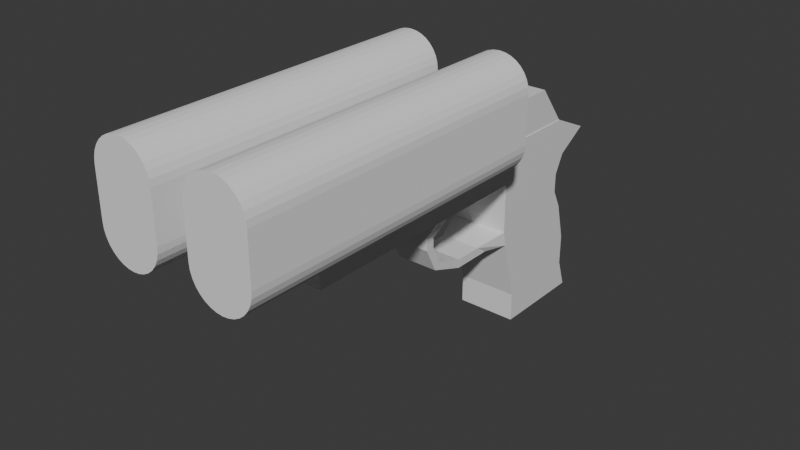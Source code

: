 # Source: test.blend  (saved by Blender 5.1.30; exported with 4.5.12 LTS)
import bpy
from mathutils import Matrix  # noqa: F401  (used for matrix-valued properties, if any)

bpy.ops.wm.read_factory_settings(use_empty=True)
scene = bpy.context.scene
scene.name = 'Scene'

# ---- materials (node trees are filled in below, after node groups)
mat_material = bpy.data.materials.new('Material')
mat_material.alpha_threshold = 0.0
mat_material.use_backface_culling_lightprobe_volume = False
mat_material.roughness = 0.5
mat_material.line_color = (0.0, 0.0, 0.0, 1.0)

# ---- material node trees
mat_material.use_nodes = True; mat_material.node_tree.nodes.clear()
_N = mat_material.node_tree.nodes; _L = mat_material.node_tree.links
n0 = _N.new('ShaderNodeOutputMaterial'); n0.name = 'Material Output'; n0.location = (200, 100)
n1 = _N.new('ShaderNodeBsdfPrincipled'); n1.name = 'Principled BSDF'; n1.location = (-200, 100)
_L.new(n1.outputs[0], n0.inputs[0])
n0.is_active_output = True

# ---- world
world_world = bpy.data.worlds.new('World'); scene.world = world_world
world_world.use_nodes = True; world_world.node_tree.nodes.clear()
_N = world_world.node_tree.nodes; _L = world_world.node_tree.links
n0 = _N.new('ShaderNodeOutputWorld'); n0.name = 'World Output'; n0.location = (200, 100)
n1 = _N.new('ShaderNodeBackground'); n1.name = 'Background'; n1.location = (-200, 100)
n1.inputs[0].default_value = (0.05088, 0.05088, 0.05088, 1.0)
_L.new(n1.outputs[0], n0.inputs[0])
n0.is_active_output = True
world_world.color = (0.05088, 0.05088, 0.05088)
world_world.sun_shadow_jitter_overblur = 0.0

# ---- meshes
me_cube = bpy.data.meshes.new('Cube')
me_cube.from_pydata([(-0.3137, 1.929, 0.2), (0.3137, 1.6, 0.0), (0.3137, -2.0, 0.0), (0.3137, 1.929, 0.2), (0.3137, 1.5, -0.2), (-0.3137, -2.0, 0.0), (0.3137, 1.5, 0.4), (-0.3137, 1.5, 0.4), (-0.3137, 1.5, -0.2), (-0.3137, 1.6, 0.0), (-0.3137, -2.0, 0.4049), (0.3137, -2.0, 0.4049), (-0.3137, 1.5, -0.4), (0.3137, 1.5, -0.4), (-0.3137, 1.6, -0.6), (0.3137, 1.6, -0.6), (-0.3137, 1.7, -1.0), (0.3137, 1.7, -1.0), (-0.3137, 1.7, -1.318), (0.3137, 1.7, -1.318), (-0.3137, 1.8, -1.618), (0.3137, 1.8, -1.618), (-0.3137, 0.8, -1.618), (0.3137, 0.8, -1.618), (-0.3137, 0.8, -1.318), (0.3137, 0.8, -1.318), (-0.3137, 0.6, -0.5182), (0.3137, 0.6, -0.5182), (-0.3137, 0.6, 0.0), (0.3137, 0.6, 0.0), (-0.2137, 0.3, -0.6), (0.2137, 0.3, -0.6), (-0.2137, 0.0, -0.6), (0.2137, 0.0, -0.6), (-0.2137, -0.3, -0.5), (0.2137, -0.3, -0.5), (-0.2137, -0.4, -0.3), (0.2137, -0.4, -0.3), (-0.2137, -0.4, -0.2), (0.2137, -0.4, -0.2), (-0.3137, -0.3, 0.0), (0.3137, -0.3, 0.0), (-0.3137, 0.6394, -0.6758), (0.3137, 0.6394, -0.6758), (-0.2137, 0.43, -0.69), (0.2137, 0.43, -0.69), (-0.2137, 0.0, -0.69), (0.2137, 0.0, -0.69), (-0.2137, -0.3677, -0.5588), (0.2137, -0.3677, -0.5588), (-0.2137, -0.4952, -0.3038), (0.2137, -0.4952, -0.3038), (0.2137, -0.4952, -0.1763), (-0.3137, -0.5, 0.0), (0.3137, -0.5, 0.0), (-0.2137, -0.4952, -0.1763)], [], [(9, 7, 0), (9, 1, 2, 5), (1, 9, 0, 3), (8, 4, 1, 9), (6, 1, 3), (2, 11, 10, 5), (0, 7, 6, 3), (12, 13, 15, 14), (14, 15, 17, 16), (16, 17, 19, 18), (18, 19, 21, 20), (20, 21, 23, 22), (22, 23, 25, 24), (24, 25, 27, 26), (35, 33, 47, 49), (1, 6, 11, 2), (5, 10, 7, 9), (12, 13, 4, 8), (1, 29, 27, 25, 23, 21, 19, 17, 15, 13, 4), (8, 12, 14, 16, 18, 20, 22, 24, 26, 28, 9), (40, 41, 54, 53), (32, 34, 48, 46), (39, 37, 51, 52), (36, 38, 55, 50), (33, 31, 45, 47), (30, 32, 46, 44), (37, 35, 49, 51), (34, 36, 50, 48), (41, 39, 52, 54), (31, 27, 43, 45), (43, 42, 44, 45), (45, 44, 46, 47), (47, 46, 48, 49), (49, 48, 50, 51), (51, 50, 55, 52), (52, 55, 53, 54), (26, 30, 44, 42), (38, 40, 53, 55), (26, 27, 29, 28), (26, 27, 31, 30), (30, 31, 33, 32), (32, 33, 35, 34), (34, 35, 37, 36), (36, 37, 39, 38), (41, 40, 38, 39), (7, 10, 11, 6)])
_uv = me_cube.uv_layers.new(name='UVMap')
_uv.uv.foreach_set('vector', [0.7031, 0.7568, 0.7872, 0.7358, 0.7451, 0.8261, 0.0, 0.07197, 0.1739, 0.07197, 0.1739, 0.827, 0.0, 0.827, 0.1739, 0.07197, 0.0, 0.07197, 0.0, 0.0, 0.1739, 0.0, 0.5643, 0.5425, 0.5643, 0.7164, 0.5218, 0.7164, 0.5218, 0.5425, 0.702, 0.09027, 0.6179, 0.06924, 0.66, 2.946e-10, 0.6069, 0.5425, 0.5218, 0.5425, 0.5218, 0.3686, 0.6069, 0.3686, 0.9934, 0.3624, 0.8971, 0.3624, 0.8971, 0.1885, 0.9934, 0.1885, 0.3479, 0.3686, 0.5218, 0.3686, 0.5218, 0.4142, 0.3479, 0.4142, 0.3479, 0.4142, 0.5218, 0.4142, 0.5218, 0.5008, 0.3479, 0.5008, 0.3479, 0.5008, 0.5218, 0.5008, 0.5218, 0.5661, 0.3479, 0.5661, 0.3479, 0.5661, 0.5218, 0.5661, 0.5218, 0.6322, 0.3479, 0.6322, 0.1739, 0.7077, 0.3479, 0.7077, 0.3479, 0.9174, 0.1739, 0.9174, 0.3479, 0.7077, 0.1739, 0.7077, 0.1739, 0.6446, 0.3479, 0.6446, 0.3479, 0.6446, 0.1739, 0.6446, 0.1739, 0.4775, 0.3479, 0.4775, 0.806, 0.2774, 0.8192, 0.3425, 0.8029, 0.352, 0.7882, 0.2712, 0.6179, 0.06924, 0.702, 0.09027, 0.7031, 0.8261, 0.6179, 0.8261, 0.7031, -2.957e-09, 0.7882, -9.383e-09, 0.7872, 0.7358, 0.7031, 0.7568, 0.6064, 0.5425, 0.6064, 0.7164, 0.5643, 0.7164, 0.5643, 0.5425, 0.1739, 0.02579, 0.3826, 6.31e-09, 0.3959, 0.1081, 0.3748, 0.2802, 0.3826, 0.3428, 0.1739, 0.3686, 0.1871, 0.3034, 0.1789, 0.237, 0.1894, 0.151, 0.2051, 0.1067, 0.2, 0.06494, 0.5919, 0.06494, 0.5868, 0.1067, 0.6025, 0.151, 0.613, 0.237, 0.6048, 0.3034, 0.6179, 0.3686, 0.4093, 0.3428, 0.417, 0.2802, 0.3959, 0.1081, 0.4093, 9.349e-09, 0.6179, 0.02579, 0.5218, 0.8904, 0.5218, 0.7164, 0.5638, 0.7164, 0.5638, 0.8904, 0.866, 0.621, 0.8793, 0.5559, 0.8971, 0.5497, 0.8824, 0.6304, 0.8502, 0.2277, 0.8319, 0.2382, 0.8213, 0.2212, 0.8445, 0.2079, 0.8533, 0.5167, 0.8351, 0.5062, 0.8408, 0.4863, 0.864, 0.4997, 0.8192, 0.3425, 0.8507, 0.3972, 0.848, 0.4303, 0.8029, 0.352, 0.8346, 0.6757, 0.866, 0.621, 0.8824, 0.6304, 0.8373, 0.7088, 0.8319, 0.2382, 0.806, 0.2774, 0.7882, 0.2712, 0.8213, 0.2212, 0.8793, 0.5559, 0.8533, 0.5167, 0.864, 0.4997, 0.8971, 0.5497, 0.8971, 0.2249, 0.8502, 0.2277, 0.8445, 0.2079, 0.8761, 0.1885, 0.8507, 0.3972, 0.8971, 0.4433, 0.8725, 0.467, 0.848, 0.4303, 0.5218, 0.845, 0.3479, 0.845, 0.3479, 0.8022, 0.5218, 0.8022, 0.5218, 0.8022, 0.3479, 0.8022, 0.3479, 0.7132, 0.5218, 0.7132, 0.5218, 0.7132, 0.3479, 0.7132, 0.3479, 0.6322, 0.5218, 0.6322, 0.9089, 0.7454, 0.9089, 0.9194, 0.8508, 0.9194, 0.8508, 0.7454, 0.8508, 0.7454, 0.8508, 0.9194, 0.8246, 0.9194, 0.8246, 0.7454, 0.8246, 0.7454, 0.8246, 0.9194, 0.7882, 0.9194, 0.7882, 0.7454, 0.7882, 0.7217, 0.8346, 0.6757, 0.8373, 0.7088, 0.8128, 0.7454, 0.8351, 0.5062, 0.7882, 0.5034, 0.8092, 0.467, 0.8408, 0.4863, 0.3479, 0.4775, 0.1739, 0.4775, 0.1739, 0.3686, 0.3479, 0.3686, 0.7882, 0.0, 0.9621, 0.0, 0.9621, 0.0641, 0.7882, 0.0641, 0.7882, 0.0641, 0.9621, 0.0641, 0.9621, 0.127, 0.7882, 0.127, 0.7882, 0.127, 0.9621, 0.127, 0.9621, 0.1885, 0.7882, 0.1885, 0.723, 0.8261, 0.723, 1.0, 0.6815, 1.0, 0.6815, 0.8261, 0.6815, 0.8261, 0.6815, 1.0, 0.6605, 1.0, 0.6605, 0.8261, 0.6179, 1.0, 0.6179, 0.8261, 0.6605, 0.8261, 0.6605, 1.0, 0.7872, 0.7358, 0.7882, -9.383e-09, 0.5218, 0.5425, 0.702, 0.09027])
me_cube.materials.append(mat_material)
me_cube.use_mirror_x = True
me_cube.use_mirror_vertex_groups = False
me_cube.update()
me_cube_001 = bpy.data.meshes.new('Cube.001')
me_cube_001.from_pydata([(0.3073, 1.5, 0.4), (-0.3073, 1.5, 0.4), (-0.3073, -2.0, 0.4049), (0.3073, -2.0, 0.4049), (0.3073, -2.0, 0.8), (-0.3073, -2.0, 0.8), (0.3073, 1.2, 0.8), (-0.3073, 1.2, 0.8)], [], [(3, 4, 5, 2), (0, 6, 4, 3), (6, 7, 5, 4), (2, 5, 7, 1), (7, 6, 0, 1), (1, 0, 3, 2)])
_uv = me_cube_001.uv_layers.new(name='UVMap')
_uv.uv.foreach_set('vector', [0.5, 0.75, 0.625, 0.75, 0.625, 1.0, 0.5, 1.0, 0.5425, 0.5, 0.625, 0.5143, 0.625, 0.75, 0.5, 0.75, 0.625, 0.5143, 0.875, 0.5214, 0.875, 0.75, 0.625, 0.75, 0.5, 0.0, 0.625, 0.0, 0.625, 0.2393, 0.5425, 0.25, 0.625, 0.2393, 0.625, 0.5143, 0.5425, 0.5, 0.5425, 0.25, 0.5425, 0.25, 0.5425, 0.5, 0.5, 0.75, 0.5, 0.0])
me_cube_001.materials.append(mat_material)
me_cube_001.use_mirror_x = True
me_cube_001.use_mirror_vertex_groups = False
me_cube_001.update()
me_cylinder = bpy.data.meshes.new('Cylinder')
me_cylinder.from_pydata([(0.0, 1.0, -1.0), (0.0, 1.0, 9.212), (0.1951, 0.9808, -1.0), (0.1951, 0.9808, 9.212), (0.3827, 0.9239, -1.0), (0.3827, 0.9239, 9.212), (0.5556, 0.8315, -1.0), (0.5556, 0.8315, 9.212), (0.7071, 0.7071, -1.0), (0.7071, 0.7071, 9.212), (0.8315, 0.5556, -1.0), (0.8315, 0.5556, 9.212), (0.9239, 0.3827, -1.0), (0.9239, 0.3827, 9.212), (0.9808, 0.1951, -1.0), (0.9808, 0.1951, 9.212), (1.0, 0.0, -1.0), (1.0, 0.0, 9.212), (0.9808, -0.1951, -1.0), (0.9808, -0.1951, 9.212), (0.9239, -0.3827, -1.0), (0.9239, -0.3827, 9.212), (0.8315, -0.5556, -1.0), (0.8315, -0.5556, 9.212), (0.7071, -0.7071, -1.0), (0.7071, -0.7071, 9.212), (0.5556, -0.8315, -1.0), (0.5556, -0.8315, 9.212), (0.3827, -0.9239, -1.0), (0.3827, -0.9239, 9.212), (0.1951, -0.9808, -1.0), (0.1951, -0.9808, 9.212), (0.0, -1.0, -1.0), (0.0, -1.0, 9.212), (-0.1951, -0.9808, -1.0), (-0.1951, -0.9808, 9.212), (-0.3827, -0.9239, -1.0), (-0.3827, -0.9239, 9.212), (-0.5556, -0.8315, -1.0), (-0.5556, -0.8315, 9.212), (-0.7071, -0.7071, -1.0), (-0.7071, -0.7071, 9.212), (-0.8315, -0.5556, -1.0), (-0.8315, -0.5556, 9.212), (-0.9239, -0.3827, -1.0), (-0.9239, -0.3827, 9.212), (-0.9808, -0.1951, -1.0), (-0.9808, -0.1951, 9.212), (-1.0, 0.0, -1.0), (-1.0, 0.0, 9.212), (-0.9808, 0.1951, -1.0), (-0.9808, 0.1951, 9.212), (-0.9239, 0.3827, -1.0), (-0.9239, 0.3827, 9.212), (-0.8315, 0.5556, -1.0), (-0.8315, 0.5556, 9.212), (-0.7071, 0.7071, -1.0), (-0.7071, 0.7071, 9.212), (-0.5556, 0.8315, -1.0), (-0.5556, 0.8315, 9.212), (-0.3827, 0.9239, -1.0), (-0.3827, 0.9239, 9.212), (-0.1951, 0.9808, -1.0), (-0.1951, 0.9808, 9.212), (-4.966e-08, 2.478, -1.0), (0.1951, 2.459, -1.0), (0.1951, 2.459, 9.212), (-4.966e-08, 2.478, 9.212), (0.3827, 2.402, -1.0), (0.3827, 2.402, 9.212), (0.5556, 2.31, -1.0), (0.5556, 2.31, 9.212), (0.7071, 2.185, -1.0), (0.7071, 2.185, 9.212), (0.8315, 2.034, -1.0), (0.8315, 2.034, 9.212), (0.9239, 1.861, -1.0), (0.9239, 1.861, 9.212), (0.9808, 1.673, -1.0), (0.9808, 1.673, 9.212), (1.0, 1.478, -1.0), (1.0, 1.478, 9.212), (-1.0, 1.478, 9.212), (-1.0, 1.478, -1.0), (-0.9808, 1.673, -1.0), (-0.9808, 1.673, 9.212), (-0.9239, 1.861, -1.0), (-0.9239, 1.861, 9.212), (-0.8315, 2.034, -1.0), (-0.8315, 2.034, 9.212), (-0.7071, 2.185, -1.0), (-0.7071, 2.185, 9.212), (-0.5556, 2.31, -1.0), (-0.5556, 2.31, 9.212), (-0.3827, 2.402, -1.0), (-0.3827, 2.402, 9.212), (-0.1951, 2.459, -1.0), (-0.1951, 2.459, 9.212)], [], [(63, 1, 67, 97), (1, 3, 66, 67), (9, 11, 75, 73), (0, 62, 96, 64), (2, 0, 64, 65), (10, 8, 72, 74), (53, 55, 89, 87), (54, 52, 86, 88), (16, 17, 19, 18), (18, 19, 21, 20), (20, 21, 23, 22), (22, 23, 25, 24), (24, 25, 27, 26), (26, 27, 29, 28), (28, 29, 31, 30), (30, 31, 33, 32), (32, 33, 35, 34), (34, 35, 37, 36), (36, 37, 39, 38), (38, 39, 41, 40), (40, 41, 43, 42), (42, 43, 45, 44), (44, 45, 47, 46), (46, 47, 49, 48), (61, 63, 97, 95), (7, 9, 73, 71), (17, 16, 80, 81), (62, 60, 94, 96), (8, 6, 70, 72), (51, 53, 87, 85), (3, 1, 63, 61, 59, 57, 55, 53, 51, 49, 47, 45, 43, 41, 39, 37, 35, 33, 31, 29, 27, 25, 23, 21, 19, 17, 15, 13, 11, 9, 7, 5), (15, 17, 81, 79), (52, 50, 84, 86), (0, 2, 4, 6, 8, 10, 12, 14, 16, 18, 20, 22, 24, 26, 28, 30, 32, 34, 36, 38, 40, 42, 44, 46, 48, 50, 52, 54, 56, 58, 60, 62), (64, 67, 66, 65), (65, 66, 69, 68), (68, 69, 71, 70), (70, 71, 73, 72), (72, 73, 75, 74), (74, 75, 77, 76), (76, 77, 79, 78), (78, 79, 81, 80), (83, 82, 85, 84), (84, 85, 87, 86), (86, 87, 89, 88), (88, 89, 91, 90), (90, 91, 93, 92), (92, 93, 95, 94), (94, 95, 97, 96), (96, 97, 67, 64), (56, 54, 88, 90), (55, 57, 91, 89), (12, 10, 74, 76), (11, 13, 77, 75), (4, 2, 65, 68), (58, 56, 90, 92), (48, 49, 82, 83), (3, 5, 69, 66), (57, 59, 93, 91), (14, 12, 76, 78), (50, 48, 83, 84), (13, 15, 79, 77), (6, 4, 68, 70), (49, 51, 85, 82), (60, 58, 92, 94), (5, 7, 71, 69), (59, 61, 95, 93), (16, 14, 78, 80)])
_uv = me_cylinder.uv_layers.new(name='UVMap')
_uv.uv.foreach_set('vector', [0.2032, 0.4854, 0.25, 0.49, 0.25, 0.49, 0.2032, 0.4854, 0.25, 0.49, 0.2968, 0.4854, 0.2968, 0.4854, 0.25, 0.49, 0.4197, 0.4197, 0.4496, 0.3833, 0.4496, 0.3833, 0.4197, 0.4197, 0.75, 0.49, 0.7032, 0.4854, 0.7032, 0.4854, 0.75, 0.49, 0.7968, 0.4854, 0.75, 0.49, 0.75, 0.49, 0.7968, 0.4854, 0.9496, 0.3833, 0.9197, 0.4197, 0.9197, 0.4197, 0.9496, 0.3833, 0.02827, 0.3418, 0.05045, 0.3833, 0.05045, 0.3833, 0.02827, 0.3418, 0.5504, 0.3833, 0.5283, 0.3418, 0.5283, 0.3418, 0.5504, 0.3833, 0.75, 0.5, 0.75, 1.0, 0.7188, 1.0, 0.7188, 0.5, 0.7188, 0.5, 0.7188, 1.0, 0.6875, 1.0, 0.6875, 0.5, 0.6875, 0.5, 0.6875, 1.0, 0.6562, 1.0, 0.6562, 0.5, 0.6562, 0.5, 0.6562, 1.0, 0.625, 1.0, 0.625, 0.5, 0.625, 0.5, 0.625, 1.0, 0.5938, 1.0, 0.5938, 0.5, 0.5938, 0.5, 0.5938, 1.0, 0.5625, 1.0, 0.5625, 0.5, 0.5625, 0.5, 0.5625, 1.0, 0.5312, 1.0, 0.5312, 0.5, 0.5312, 0.5, 0.5312, 1.0, 0.5, 1.0, 0.5, 0.5, 0.5, 0.5, 0.5, 1.0, 0.4688, 1.0, 0.4688, 0.5, 0.4688, 0.5, 0.4688, 1.0, 0.4375, 1.0, 0.4375, 0.5, 0.4375, 0.5, 0.4375, 1.0, 0.4062, 1.0, 0.4062, 0.5, 0.4062, 0.5, 0.4062, 1.0, 0.375, 1.0, 0.375, 0.5, 0.375, 0.5, 0.375, 1.0, 0.3438, 1.0, 0.3438, 0.5, 0.3438, 0.5, 0.3438, 1.0, 0.3125, 1.0, 0.3125, 0.5, 0.3125, 0.5, 0.3125, 1.0, 0.2812, 1.0, 0.2812, 0.5, 0.2812, 0.5, 0.2812, 1.0, 0.25, 1.0, 0.25, 0.5, 0.1582, 0.4717, 0.2032, 0.4854, 0.2032, 0.4854, 0.1582, 0.4717, 0.3833, 0.4496, 0.4197, 0.4197, 0.4197, 0.4197, 0.3833, 0.4496, 0.75, 1.0, 0.75, 0.5, 0.75, 0.5, 0.75, 1.0, 0.7032, 0.4854, 0.6582, 0.4717, 0.6582, 0.4717, 0.7032, 0.4854, 0.9197, 0.4197, 0.8833, 0.4496, 0.8833, 0.4496, 0.9197, 0.4197, 0.01461, 0.2968, 0.02827, 0.3418, 0.02827, 0.3418, 0.01461, 0.2968, 0.2968, 0.4854, 0.25, 0.49, 0.2032, 0.4854, 0.1582, 0.4717, 0.1167, 0.4496, 0.08029, 0.4197, 0.05045, 0.3833, 0.02827, 0.3418, 0.01461, 0.2968, 0.01, 0.25, 0.01461, 0.2032, 0.02827, 0.1582, 0.05045, 0.1167, 0.08029, 0.08029, 0.1167, 0.05045, 0.1582, 0.02827, 0.2032, 0.01461, 0.25, 0.01, 0.2968, 0.01461, 0.3418, 0.02827, 0.3833, 0.05045, 0.4197, 0.08029, 0.4496, 0.1167, 0.4717, 0.1582, 0.4854, 0.2032, 0.49, 0.25, 0.4854, 0.2968, 0.4717, 0.3418, 0.4496, 0.3833, 0.4197, 0.4197, 0.3833, 0.4496, 0.3418, 0.4717, 0.4854, 0.2968, 0.49, 0.25, 0.49, 0.25, 0.4854, 0.2968, 0.5283, 0.3418, 0.5146, 0.2968, 0.5146, 0.2968, 0.5283, 0.3418, 0.75, 0.49, 0.7968, 0.4854, 0.8418, 0.4717, 0.8833, 0.4496, 0.9197, 0.4197, 0.9496, 0.3833, 0.9717, 0.3418, 0.9854, 0.2968, 0.99, 0.25, 0.9854, 0.2032, 0.9717, 0.1582, 0.9496, 0.1167, 0.9197, 0.08029, 0.8833, 0.05045, 0.8418, 0.02827, 0.7968, 0.01461, 0.75, 0.01, 0.7032, 0.01461, 0.6582, 0.02827, 0.6167, 0.05045, 0.5803, 0.08029, 0.5504, 0.1167, 0.5283, 0.1582, 0.5146, 0.2032, 0.51, 0.25, 0.5146, 0.2968, 0.5283, 0.3418, 0.5504, 0.3833, 0.5803, 0.4197, 0.6167, 0.4496, 0.6582, 0.4717, 0.7032, 0.4854, 1.0, 0.5, 1.0, 1.0, 0.9688, 1.0, 0.9688, 0.5, 0.9688, 0.5, 0.9688, 1.0, 0.9375, 1.0, 0.9375, 0.5, 0.9375, 0.5, 0.9375, 1.0, 0.9062, 1.0, 0.9062, 0.5, 0.9062, 0.5, 0.9062, 1.0, 0.875, 1.0, 0.875, 0.5, 0.875, 0.5, 0.875, 1.0, 0.8438, 1.0, 0.8438, 0.5, 0.8438, 0.5, 0.8438, 1.0, 0.8125, 1.0, 0.8125, 0.5, 0.8125, 0.5, 0.8125, 1.0, 0.7812, 1.0, 0.7812, 0.5, 0.7812, 0.5, 0.7812, 1.0, 0.75, 1.0, 0.75, 0.5, 0.25, 0.5, 0.25, 1.0, 0.2188, 1.0, 0.2188, 0.5, 0.2188, 0.5, 0.2188, 1.0, 0.1875, 1.0, 0.1875, 0.5, 0.1875, 0.5, 0.1875, 1.0, 0.1562, 1.0, 0.1562, 0.5, 0.1562, 0.5, 0.1562, 1.0, 0.125, 1.0, 0.125, 0.5, 0.125, 0.5, 0.125, 1.0, 0.09375, 1.0, 0.09375, 0.5, 0.09375, 0.5, 0.09375, 1.0, 0.0625, 1.0, 0.0625, 0.5, 0.0625, 0.5, 0.0625, 1.0, 0.03125, 1.0, 0.03125, 0.5, 0.03125, 0.5, 0.03125, 1.0, 0.0, 1.0, 0.0, 0.5, 0.5803, 0.4197, 0.5504, 0.3833, 0.5504, 0.3833, 0.5803, 0.4197, 0.05045, 0.3833, 0.08029, 0.4197, 0.08029, 0.4197, 0.05045, 0.3833, 0.9717, 0.3418, 0.9496, 0.3833, 0.9496, 0.3833, 0.9717, 0.3418, 0.4496, 0.3833, 0.4717, 0.3418, 0.4717, 0.3418, 0.4496, 0.3833, 0.8418, 0.4717, 0.7968, 0.4854, 0.7968, 0.4854, 0.8418, 0.4717, 0.6167, 0.4496, 0.5803, 0.4197, 0.5803, 0.4197, 0.6167, 0.4496, 0.25, 0.5, 0.25, 1.0, 0.25, 1.0, 0.25, 0.5, 0.2968, 0.4854, 0.3418, 0.4717, 0.3418, 0.4717, 0.2968, 0.4854, 0.08029, 0.4197, 0.1167, 0.4496, 0.1167, 0.4496, 0.08029, 0.4197, 0.9854, 0.2968, 0.9717, 0.3418, 0.9717, 0.3418, 0.9854, 0.2968, 0.5146, 0.2968, 0.51, 0.25, 0.51, 0.25, 0.5146, 0.2968, 0.4717, 0.3418, 0.4854, 0.2968, 0.4854, 0.2968, 0.4717, 0.3418, 0.8833, 0.4496, 0.8418, 0.4717, 0.8418, 0.4717, 0.8833, 0.4496, 0.01, 0.25, 0.01461, 0.2968, 0.01461, 0.2968, 0.01, 0.25, 0.6582, 0.4717, 0.6167, 0.4496, 0.6167, 0.4496, 0.6582, 0.4717, 0.3418, 0.4717, 0.3833, 0.4496, 0.3833, 0.4496, 0.3418, 0.4717, 0.1167, 0.4496, 0.1582, 0.4717, 0.1582, 0.4717, 0.1167, 0.4496, 0.99, 0.25, 0.9854, 0.2968, 0.9854, 0.2968, 0.99, 0.25])
me_cylinder.update()
me_cylinder_001 = bpy.data.meshes.new('Cylinder.001')
me_cylinder_001.from_pydata([(0.0, 1.0, -1.0), (0.0, 1.0, 9.212), (0.1951, 0.9808, -1.0), (0.1951, 0.9808, 9.212), (0.3827, 0.9239, -1.0), (0.3827, 0.9239, 9.212), (0.5556, 0.8315, -1.0), (0.5556, 0.8315, 9.212), (0.7071, 0.7071, -1.0), (0.7071, 0.7071, 9.212), (0.8315, 0.5556, -1.0), (0.8315, 0.5556, 9.212), (0.9239, 0.3827, -1.0), (0.9239, 0.3827, 9.212), (0.9808, 0.1951, -1.0), (0.9808, 0.1951, 9.212), (1.0, 0.0, -1.0), (1.0, 0.0, 9.212), (0.9808, -0.1951, -1.0), (0.9808, -0.1951, 9.212), (0.9239, -0.3827, -1.0), (0.9239, -0.3827, 9.212), (0.8315, -0.5556, -1.0), (0.8315, -0.5556, 9.212), (0.7071, -0.7071, -1.0), (0.7071, -0.7071, 9.212), (0.5556, -0.8315, -1.0), (0.5556, -0.8315, 9.212), (0.3827, -0.9239, -1.0), (0.3827, -0.9239, 9.212), (0.1951, -0.9808, -1.0), (0.1951, -0.9808, 9.212), (0.0, -1.0, -1.0), (0.0, -1.0, 9.212), (-0.1951, -0.9808, -1.0), (-0.1951, -0.9808, 9.212), (-0.3827, -0.9239, -1.0), (-0.3827, -0.9239, 9.212), (-0.5556, -0.8315, -1.0), (-0.5556, -0.8315, 9.212), (-0.7071, -0.7071, -1.0), (-0.7071, -0.7071, 9.212), (-0.8315, -0.5556, -1.0), (-0.8315, -0.5556, 9.212), (-0.9239, -0.3827, -1.0), (-0.9239, -0.3827, 9.212), (-0.9808, -0.1951, -1.0), (-0.9808, -0.1951, 9.212), (-1.0, 0.0, -1.0), (-1.0, 0.0, 9.212), (-0.9808, 0.1951, -1.0), (-0.9808, 0.1951, 9.212), (-0.9239, 0.3827, -1.0), (-0.9239, 0.3827, 9.212), (-0.8315, 0.5556, -1.0), (-0.8315, 0.5556, 9.212), (-0.7071, 0.7071, -1.0), (-0.7071, 0.7071, 9.212), (-0.5556, 0.8315, -1.0), (-0.5556, 0.8315, 9.212), (-0.3827, 0.9239, -1.0), (-0.3827, 0.9239, 9.212), (-0.1951, 0.9808, -1.0), (-0.1951, 0.9808, 9.212), (-4.966e-08, 2.478, -1.0), (0.1951, 2.459, -1.0), (0.1951, 2.459, 9.212), (-4.966e-08, 2.478, 9.212), (0.3827, 2.402, -1.0), (0.3827, 2.402, 9.212), (0.5556, 2.31, -1.0), (0.5556, 2.31, 9.212), (0.7071, 2.185, -1.0), (0.7071, 2.185, 9.212), (0.8315, 2.034, -1.0), (0.8315, 2.034, 9.212), (0.9239, 1.861, -1.0), (0.9239, 1.861, 9.212), (0.9808, 1.673, -1.0), (0.9808, 1.673, 9.212), (1.0, 1.478, -1.0), (1.0, 1.478, 9.212), (-1.0, 1.478, 9.212), (-1.0, 1.478, -1.0), (-0.9808, 1.673, -1.0), (-0.9808, 1.673, 9.212), (-0.9239, 1.861, -1.0), (-0.9239, 1.861, 9.212), (-0.8315, 2.034, -1.0), (-0.8315, 2.034, 9.212), (-0.7071, 2.185, -1.0), (-0.7071, 2.185, 9.212), (-0.5556, 2.31, -1.0), (-0.5556, 2.31, 9.212), (-0.3827, 2.402, -1.0), (-0.3827, 2.402, 9.212), (-0.1951, 2.459, -1.0), (-0.1951, 2.459, 9.212)], [], [(63, 1, 67, 97), (1, 3, 66, 67), (9, 11, 75, 73), (0, 62, 96, 64), (2, 0, 64, 65), (10, 8, 72, 74), (53, 55, 89, 87), (54, 52, 86, 88), (16, 17, 19, 18), (18, 19, 21, 20), (20, 21, 23, 22), (22, 23, 25, 24), (24, 25, 27, 26), (26, 27, 29, 28), (28, 29, 31, 30), (30, 31, 33, 32), (32, 33, 35, 34), (34, 35, 37, 36), (36, 37, 39, 38), (38, 39, 41, 40), (40, 41, 43, 42), (42, 43, 45, 44), (44, 45, 47, 46), (46, 47, 49, 48), (61, 63, 97, 95), (7, 9, 73, 71), (17, 16, 80, 81), (62, 60, 94, 96), (8, 6, 70, 72), (51, 53, 87, 85), (3, 1, 63, 61, 59, 57, 55, 53, 51, 49, 47, 45, 43, 41, 39, 37, 35, 33, 31, 29, 27, 25, 23, 21, 19, 17, 15, 13, 11, 9, 7, 5), (15, 17, 81, 79), (52, 50, 84, 86), (0, 2, 4, 6, 8, 10, 12, 14, 16, 18, 20, 22, 24, 26, 28, 30, 32, 34, 36, 38, 40, 42, 44, 46, 48, 50, 52, 54, 56, 58, 60, 62), (64, 67, 66, 65), (65, 66, 69, 68), (68, 69, 71, 70), (70, 71, 73, 72), (72, 73, 75, 74), (74, 75, 77, 76), (76, 77, 79, 78), (78, 79, 81, 80), (83, 82, 85, 84), (84, 85, 87, 86), (86, 87, 89, 88), (88, 89, 91, 90), (90, 91, 93, 92), (92, 93, 95, 94), (94, 95, 97, 96), (96, 97, 67, 64), (56, 54, 88, 90), (55, 57, 91, 89), (12, 10, 74, 76), (11, 13, 77, 75), (4, 2, 65, 68), (58, 56, 90, 92), (48, 49, 82, 83), (3, 5, 69, 66), (57, 59, 93, 91), (14, 12, 76, 78), (50, 48, 83, 84), (13, 15, 79, 77), (6, 4, 68, 70), (49, 51, 85, 82), (60, 58, 92, 94), (5, 7, 71, 69), (59, 61, 95, 93), (16, 14, 78, 80)])
_uv = me_cylinder_001.uv_layers.new(name='UVMap')
_uv.uv.foreach_set('vector', [0.2032, 0.4854, 0.25, 0.49, 0.25, 0.49, 0.2032, 0.4854, 0.25, 0.49, 0.2968, 0.4854, 0.2968, 0.4854, 0.25, 0.49, 0.4197, 0.4197, 0.4496, 0.3833, 0.4496, 0.3833, 0.4197, 0.4197, 0.75, 0.49, 0.7032, 0.4854, 0.7032, 0.4854, 0.75, 0.49, 0.7968, 0.4854, 0.75, 0.49, 0.75, 0.49, 0.7968, 0.4854, 0.9496, 0.3833, 0.9197, 0.4197, 0.9197, 0.4197, 0.9496, 0.3833, 0.02827, 0.3418, 0.05045, 0.3833, 0.05045, 0.3833, 0.02827, 0.3418, 0.5504, 0.3833, 0.5283, 0.3418, 0.5283, 0.3418, 0.5504, 0.3833, 0.75, 0.5, 0.75, 1.0, 0.7188, 1.0, 0.7188, 0.5, 0.7188, 0.5, 0.7188, 1.0, 0.6875, 1.0, 0.6875, 0.5, 0.6875, 0.5, 0.6875, 1.0, 0.6562, 1.0, 0.6562, 0.5, 0.6562, 0.5, 0.6562, 1.0, 0.625, 1.0, 0.625, 0.5, 0.625, 0.5, 0.625, 1.0, 0.5938, 1.0, 0.5938, 0.5, 0.5938, 0.5, 0.5938, 1.0, 0.5625, 1.0, 0.5625, 0.5, 0.5625, 0.5, 0.5625, 1.0, 0.5312, 1.0, 0.5312, 0.5, 0.5312, 0.5, 0.5312, 1.0, 0.5, 1.0, 0.5, 0.5, 0.5, 0.5, 0.5, 1.0, 0.4688, 1.0, 0.4688, 0.5, 0.4688, 0.5, 0.4688, 1.0, 0.4375, 1.0, 0.4375, 0.5, 0.4375, 0.5, 0.4375, 1.0, 0.4062, 1.0, 0.4062, 0.5, 0.4062, 0.5, 0.4062, 1.0, 0.375, 1.0, 0.375, 0.5, 0.375, 0.5, 0.375, 1.0, 0.3438, 1.0, 0.3438, 0.5, 0.3438, 0.5, 0.3438, 1.0, 0.3125, 1.0, 0.3125, 0.5, 0.3125, 0.5, 0.3125, 1.0, 0.2812, 1.0, 0.2812, 0.5, 0.2812, 0.5, 0.2812, 1.0, 0.25, 1.0, 0.25, 0.5, 0.1582, 0.4717, 0.2032, 0.4854, 0.2032, 0.4854, 0.1582, 0.4717, 0.3833, 0.4496, 0.4197, 0.4197, 0.4197, 0.4197, 0.3833, 0.4496, 0.75, 1.0, 0.75, 0.5, 0.75, 0.5, 0.75, 1.0, 0.7032, 0.4854, 0.6582, 0.4717, 0.6582, 0.4717, 0.7032, 0.4854, 0.9197, 0.4197, 0.8833, 0.4496, 0.8833, 0.4496, 0.9197, 0.4197, 0.01461, 0.2968, 0.02827, 0.3418, 0.02827, 0.3418, 0.01461, 0.2968, 0.2968, 0.4854, 0.25, 0.49, 0.2032, 0.4854, 0.1582, 0.4717, 0.1167, 0.4496, 0.08029, 0.4197, 0.05045, 0.3833, 0.02827, 0.3418, 0.01461, 0.2968, 0.01, 0.25, 0.01461, 0.2032, 0.02827, 0.1582, 0.05045, 0.1167, 0.08029, 0.08029, 0.1167, 0.05045, 0.1582, 0.02827, 0.2032, 0.01461, 0.25, 0.01, 0.2968, 0.01461, 0.3418, 0.02827, 0.3833, 0.05045, 0.4197, 0.08029, 0.4496, 0.1167, 0.4717, 0.1582, 0.4854, 0.2032, 0.49, 0.25, 0.4854, 0.2968, 0.4717, 0.3418, 0.4496, 0.3833, 0.4197, 0.4197, 0.3833, 0.4496, 0.3418, 0.4717, 0.4854, 0.2968, 0.49, 0.25, 0.49, 0.25, 0.4854, 0.2968, 0.5283, 0.3418, 0.5146, 0.2968, 0.5146, 0.2968, 0.5283, 0.3418, 0.75, 0.49, 0.7968, 0.4854, 0.8418, 0.4717, 0.8833, 0.4496, 0.9197, 0.4197, 0.9496, 0.3833, 0.9717, 0.3418, 0.9854, 0.2968, 0.99, 0.25, 0.9854, 0.2032, 0.9717, 0.1582, 0.9496, 0.1167, 0.9197, 0.08029, 0.8833, 0.05045, 0.8418, 0.02827, 0.7968, 0.01461, 0.75, 0.01, 0.7032, 0.01461, 0.6582, 0.02827, 0.6167, 0.05045, 0.5803, 0.08029, 0.5504, 0.1167, 0.5283, 0.1582, 0.5146, 0.2032, 0.51, 0.25, 0.5146, 0.2968, 0.5283, 0.3418, 0.5504, 0.3833, 0.5803, 0.4197, 0.6167, 0.4496, 0.6582, 0.4717, 0.7032, 0.4854, 1.0, 0.5, 1.0, 1.0, 0.9688, 1.0, 0.9688, 0.5, 0.9688, 0.5, 0.9688, 1.0, 0.9375, 1.0, 0.9375, 0.5, 0.9375, 0.5, 0.9375, 1.0, 0.9062, 1.0, 0.9062, 0.5, 0.9062, 0.5, 0.9062, 1.0, 0.875, 1.0, 0.875, 0.5, 0.875, 0.5, 0.875, 1.0, 0.8438, 1.0, 0.8438, 0.5, 0.8438, 0.5, 0.8438, 1.0, 0.8125, 1.0, 0.8125, 0.5, 0.8125, 0.5, 0.8125, 1.0, 0.7812, 1.0, 0.7812, 0.5, 0.7812, 0.5, 0.7812, 1.0, 0.75, 1.0, 0.75, 0.5, 0.25, 0.5, 0.25, 1.0, 0.2188, 1.0, 0.2188, 0.5, 0.2188, 0.5, 0.2188, 1.0, 0.1875, 1.0, 0.1875, 0.5, 0.1875, 0.5, 0.1875, 1.0, 0.1562, 1.0, 0.1562, 0.5, 0.1562, 0.5, 0.1562, 1.0, 0.125, 1.0, 0.125, 0.5, 0.125, 0.5, 0.125, 1.0, 0.09375, 1.0, 0.09375, 0.5, 0.09375, 0.5, 0.09375, 1.0, 0.0625, 1.0, 0.0625, 0.5, 0.0625, 0.5, 0.0625, 1.0, 0.03125, 1.0, 0.03125, 0.5, 0.03125, 0.5, 0.03125, 1.0, 0.0, 1.0, 0.0, 0.5, 0.5803, 0.4197, 0.5504, 0.3833, 0.5504, 0.3833, 0.5803, 0.4197, 0.05045, 0.3833, 0.08029, 0.4197, 0.08029, 0.4197, 0.05045, 0.3833, 0.9717, 0.3418, 0.9496, 0.3833, 0.9496, 0.3833, 0.9717, 0.3418, 0.4496, 0.3833, 0.4717, 0.3418, 0.4717, 0.3418, 0.4496, 0.3833, 0.8418, 0.4717, 0.7968, 0.4854, 0.7968, 0.4854, 0.8418, 0.4717, 0.6167, 0.4496, 0.5803, 0.4197, 0.5803, 0.4197, 0.6167, 0.4496, 0.25, 0.5, 0.25, 1.0, 0.25, 1.0, 0.25, 0.5, 0.2968, 0.4854, 0.3418, 0.4717, 0.3418, 0.4717, 0.2968, 0.4854, 0.08029, 0.4197, 0.1167, 0.4496, 0.1167, 0.4496, 0.08029, 0.4197, 0.9854, 0.2968, 0.9717, 0.3418, 0.9717, 0.3418, 0.9854, 0.2968, 0.5146, 0.2968, 0.51, 0.25, 0.51, 0.25, 0.5146, 0.2968, 0.4717, 0.3418, 0.4854, 0.2968, 0.4854, 0.2968, 0.4717, 0.3418, 0.8833, 0.4496, 0.8418, 0.4717, 0.8418, 0.4717, 0.8833, 0.4496, 0.01, 0.25, 0.01461, 0.2968, 0.01461, 0.2968, 0.01, 0.25, 0.6582, 0.4717, 0.6167, 0.4496, 0.6167, 0.4496, 0.6582, 0.4717, 0.3418, 0.4717, 0.3833, 0.4496, 0.3833, 0.4496, 0.3418, 0.4717, 0.1167, 0.4496, 0.1582, 0.4717, 0.1582, 0.4717, 0.1167, 0.4496, 0.99, 0.25, 0.9854, 0.2968, 0.9854, 0.2968, 0.99, 0.25])
me_cylinder_001.update()
arm_armature = bpy.data.armatures.new('Armature')  # bones are not reproduced

# ---- objects
ob_body = bpy.data.objects.new('Body', me_cube)
ob_pic1 = bpy.data.objects.new('pic1', None)
ob_pic2 = bpy.data.objects.new('pic2', None)
ob_slide = bpy.data.objects.new('Slide', me_cube_001)
ob_armature = bpy.data.objects.new('Armature', arm_armature)
ob_cylinder = bpy.data.objects.new('Cylinder', me_cylinder)
ob_cylinder_001 = bpy.data.objects.new('Cylinder.001', me_cylinder_001)

# ---- transforms, parenting, visibility, modifiers, constraints
ob_body.location = (0.0, 0.0, 0.0)
ob_body.lock_rotations_4d = False
ob_body.empty_display_type = 'ARROWS'
ob_body.lineart.crease_threshold = 0.0
ob_body.use_mesh_mirror_x = True
ob_pic1.location = (6.557e-08, -2.5, 2.9)
ob_pic1.rotation_euler = (1.571, 0.0, 1.571)
ob_pic1.empty_display_type = 'IMAGE'
ob_pic1.empty_display_size = 5.0
ob_pic1.empty_image_depth = 'BACK'
ob_pic2.location = (6.557e-08, 2.5, 2.9)
ob_pic2.rotation_euler = (1.571, 0.0, 1.571)
ob_pic2.empty_display_type = 'IMAGE'
ob_pic2.empty_display_size = 5.0
ob_pic2.empty_image_depth = 'BACK'
ob_slide.parent = ob_armature
ob_slide.matrix_parent_inverse = Matrix(((1.0, -0.0, 0.0, -0.0), (-0.0, 1.0, -0.0, -0.7873), (0.0, -0.0, 1.0, 0.4876), (-0.0, 0.0, -0.0, 1.0)))
ob_slide.location = (0.0, 0.0, 0.0)
ob_slide.lock_rotations_4d = False
ob_slide.empty_display_type = 'ARROWS'
ob_slide.lineart.crease_threshold = 0.0
ob_slide.use_mesh_mirror_x = True
_vg = ob_slide.vertex_groups.new(name='Bone')
for _i, _w in zip([0, 1, 6, 7], [0.7728, 0.7663, 0.5327, 0.5237]): _vg.add([_i], _w, 'REPLACE')
_vg = ob_slide.vertex_groups.new(name='Bone.001')
for _i, _w in zip([0, 1, 2, 3, 4, 5, 6, 7], [0.2272, 0.2337, 1.069, 0.9892, 0.9972, 1.029, 0.4673, 0.4763]): _vg.add([_i], _w, 'REPLACE')
_m = ob_slide.modifiers.new('Armature', 'ARMATURE')
_m.object = ob_armature
_m = ob_slide.modifiers.new('Boolean', 'BOOLEAN')
_m.object = ob_cylinder
_m = ob_slide.modifiers.new('Boolean.001', 'BOOLEAN')
_m.object = ob_cylinder_001
ob_armature.location = (0.0, 0.7873, -0.4876)
ob_cylinder.location = (-0.4957, -0.2021, 0.7119)
ob_cylinder.rotation_euler = (1.571, -0.0, 0.0)
ob_cylinder.scale = (0.3229, 0.3229, 0.3229)
ob_cylinder_001.location = (0.4957, -0.2021, 0.7119)
ob_cylinder_001.rotation_euler = (1.571, -0.0, 0.0)
ob_cylinder_001.scale = (0.3229, 0.3229, 0.3229)

# ---- collection membership
scene.collection.objects.link(ob_body)
scene.collection.objects.link(ob_pic1)
scene.collection.objects.link(ob_pic2)
scene.collection.objects.link(ob_slide)
scene.collection.objects.link(ob_armature)
scene.collection.objects.link(ob_cylinder)
scene.collection.objects.link(ob_cylinder_001)

# ---- scene / render settings (as saved in the file)
scene.frame_start = 1; scene.frame_end = 250; scene.frame_set(1)
scene.render.engine = 'BLENDER_EEVEE_NEXT'
scene.render.bake_bias = 0.0
scene.render.bake_samples = 0
scene.cycles.sampling_pattern = 'TABULATED_SOBOL'
scene.eevee.use_volume_custom_range = False
bpy.context.view_layer.update()

# ---- added for rendering (the .blend has no active camera and no usable light): camera, sun
cam_auto = bpy.data.cameras.new('AutoCamera')
cam_auto.lens = 50.0
cam_auto.sensor_width = 36.0
cam_auto.clip_end = 1000.0
ob_auto_camera = bpy.data.objects.new('AutoCamera', cam_auto)
scene.collection.objects.link(ob_auto_camera)
ob_auto_camera.location = (5.7449, -7.51767, 4.54293)
ob_auto_camera.rotation_euler = (1.09748, -7.21219e-08, 0.694738)
scene.camera = ob_auto_camera
light_auto_sun = bpy.data.lights.new('AutoSun', 'SUN')
light_auto_sun.energy = 3.0
light_auto_sun.angle = 0.0523599
ob_auto_sun = bpy.data.objects.new('AutoSun', light_auto_sun)
scene.collection.objects.link(ob_auto_sun)
ob_auto_sun.rotation_euler = (0.872665, 0.174533, 0.523599)
bpy.context.view_layer.update()
